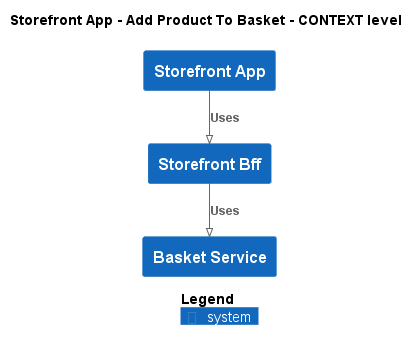

The diagram above was rendered by PlantUML. Its source (embedded in the PNG):
@startuml
!pragma layout smetana
!include ..\..\..\..\.c4s\C4_Context.puml

AddElementTag("state:new", $bgColor=green, $fontColor=#ffffff, $borderColor=green, $shadowing="False")
AddElementTag("state:changed", $bgColor=orange, $fontColor=#ffffff, $borderColor=orange, $shadowing="False")
AddElementTag("state:removed", $bgColor=red, $fontColor=#ffffff, $borderColor=red, $shadowing="False")

AddRelTag("state:new", $textColor=green, $lineColor=green)
AddRelTag("state:changed", $textColor=orange, $lineColor=orange)
AddRelTag("state:removed", $textColor=red, $lineColor=red)

SHOW_PERSON_PORTRAIT()
LAYOUT_TOP_DOWN()

skinparam linetype polyline

title Storefront App - Add Product To Basket - CONTEXT level

System(ECommercePlatform.SoftwareSystems.StorefrontApp, "Storefront App", "")
System(ECommercePlatform.SoftwareSystems.StorefrontBff, "Storefront Bff", "")
System(ECommercePlatform.SoftwareSystems.BasketService, "Basket Service", "")

Rel(ECommercePlatform.SoftwareSystems.StorefrontApp, ECommercePlatform.SoftwareSystems.StorefrontBff, "Uses")
Rel(ECommercePlatform.SoftwareSystems.StorefrontBff, ECommercePlatform.SoftwareSystems.BasketService, "Uses")


SHOW_LEGEND()
@enduml